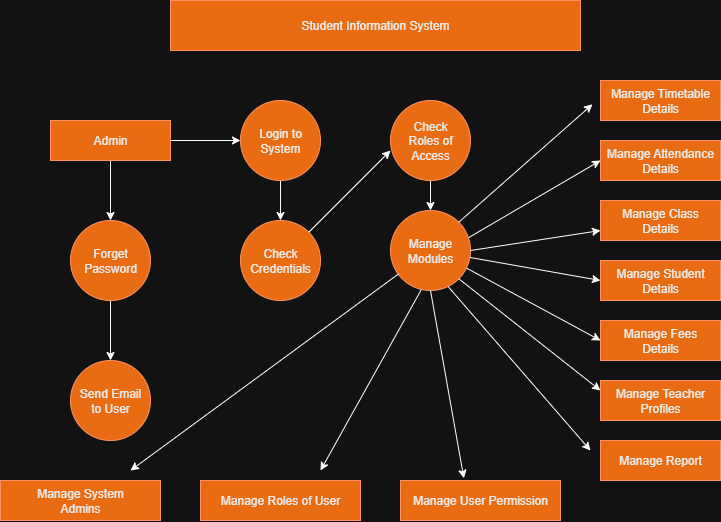

The diagram above was exported from draw.io. Its source (the exported page's mxGraphModel, read from the mxfile embedded in the PNG):
<mxGraphModel dx="1310" dy="695" grid="1" gridSize="10" guides="1" tooltips="1" connect="1" arrows="1" fold="1" page="1" pageScale="1" pageWidth="850" pageHeight="1100" math="0" shadow="0">
  <root>
    <mxCell id="0" />
    <mxCell id="1" parent="0" />
    <mxCell id="2F3xYnZ5ab0hn5XD0yyF-1" value="Student Information System" style="rounded=0;whiteSpace=wrap;html=1;fillColor=#fa6800;fontColor=#000000;strokeColor=#C73500;" vertex="1" parent="1">
      <mxGeometry x="270" y="60" width="410" height="50" as="geometry" />
    </mxCell>
    <mxCell id="2F3xYnZ5ab0hn5XD0yyF-2" value="" style="edgeStyle=orthogonalEdgeStyle;rounded=0;orthogonalLoop=1;jettySize=auto;html=1;" edge="1" parent="1" source="2F3xYnZ5ab0hn5XD0yyF-4" target="2F3xYnZ5ab0hn5XD0yyF-6">
      <mxGeometry relative="1" as="geometry" />
    </mxCell>
    <mxCell id="2F3xYnZ5ab0hn5XD0yyF-3" value="" style="edgeStyle=orthogonalEdgeStyle;rounded=0;orthogonalLoop=1;jettySize=auto;html=1;" edge="1" parent="1" source="2F3xYnZ5ab0hn5XD0yyF-4" target="2F3xYnZ5ab0hn5XD0yyF-8">
      <mxGeometry relative="1" as="geometry" />
    </mxCell>
    <mxCell id="2F3xYnZ5ab0hn5XD0yyF-4" value="Admin" style="rounded=0;whiteSpace=wrap;html=1;fillColor=#fa6800;fontColor=#000000;strokeColor=#C73500;" vertex="1" parent="1">
      <mxGeometry x="150" y="180" width="120" height="40" as="geometry" />
    </mxCell>
    <mxCell id="2F3xYnZ5ab0hn5XD0yyF-5" value="" style="edgeStyle=orthogonalEdgeStyle;rounded=0;orthogonalLoop=1;jettySize=auto;html=1;" edge="1" parent="1" source="2F3xYnZ5ab0hn5XD0yyF-6" target="2F3xYnZ5ab0hn5XD0yyF-9">
      <mxGeometry relative="1" as="geometry" />
    </mxCell>
    <mxCell id="2F3xYnZ5ab0hn5XD0yyF-6" value="Login to&lt;div&gt;System&lt;/div&gt;" style="ellipse;whiteSpace=wrap;html=1;fillColor=#fa6800;strokeColor=#C73500;fontColor=#000000;rounded=0;" vertex="1" parent="1">
      <mxGeometry x="340" y="160" width="80" height="80" as="geometry" />
    </mxCell>
    <mxCell id="2F3xYnZ5ab0hn5XD0yyF-7" value="" style="edgeStyle=orthogonalEdgeStyle;rounded=0;orthogonalLoop=1;jettySize=auto;html=1;" edge="1" parent="1" source="2F3xYnZ5ab0hn5XD0yyF-8" target="2F3xYnZ5ab0hn5XD0yyF-21">
      <mxGeometry relative="1" as="geometry" />
    </mxCell>
    <mxCell id="2F3xYnZ5ab0hn5XD0yyF-8" value="Forget&lt;div&gt;Password&lt;/div&gt;" style="ellipse;whiteSpace=wrap;html=1;fillColor=#fa6800;strokeColor=#C73500;fontColor=#000000;rounded=0;" vertex="1" parent="1">
      <mxGeometry x="170" y="280" width="80" height="80" as="geometry" />
    </mxCell>
    <mxCell id="2F3xYnZ5ab0hn5XD0yyF-9" value="Check&lt;div&gt;Credentials&lt;/div&gt;" style="ellipse;whiteSpace=wrap;html=1;fillColor=#fa6800;strokeColor=#C73500;fontColor=#000000;rounded=0;" vertex="1" parent="1">
      <mxGeometry x="340" y="280" width="80" height="80" as="geometry" />
    </mxCell>
    <mxCell id="2F3xYnZ5ab0hn5XD0yyF-10" value="" style="edgeStyle=orthogonalEdgeStyle;rounded=0;orthogonalLoop=1;jettySize=auto;html=1;" edge="1" parent="1" source="2F3xYnZ5ab0hn5XD0yyF-11" target="2F3xYnZ5ab0hn5XD0yyF-12">
      <mxGeometry relative="1" as="geometry" />
    </mxCell>
    <mxCell id="2F3xYnZ5ab0hn5XD0yyF-11" value="Check&lt;div&gt;Roles of&lt;/div&gt;&lt;div&gt;Access&lt;/div&gt;" style="ellipse;whiteSpace=wrap;html=1;aspect=fixed;fillColor=#fa6800;fontColor=#000000;strokeColor=#C73500;" vertex="1" parent="1">
      <mxGeometry x="490" y="160" width="80" height="80" as="geometry" />
    </mxCell>
    <mxCell id="2F3xYnZ5ab0hn5XD0yyF-12" value="Manage&lt;div&gt;Modules&lt;/div&gt;" style="ellipse;whiteSpace=wrap;html=1;aspect=fixed;fillColor=#fa6800;fontColor=#000000;strokeColor=#C73500;" vertex="1" parent="1">
      <mxGeometry x="490" y="270" width="80" height="80" as="geometry" />
    </mxCell>
    <mxCell id="2F3xYnZ5ab0hn5XD0yyF-13" value="" style="endArrow=classic;html=1;rounded=0;" edge="1" parent="1" source="2F3xYnZ5ab0hn5XD0yyF-9">
      <mxGeometry width="50" height="50" relative="1" as="geometry">
        <mxPoint x="420" y="280" as="sourcePoint" />
        <mxPoint x="490" y="210" as="targetPoint" />
      </mxGeometry>
    </mxCell>
    <mxCell id="2F3xYnZ5ab0hn5XD0yyF-14" value="Manage Timetable&lt;div&gt;Details&lt;/div&gt;" style="rounded=0;whiteSpace=wrap;html=1;fillColor=#fa6800;fontColor=#000000;strokeColor=#C73500;" vertex="1" parent="1">
      <mxGeometry x="700" y="140" width="120" height="40" as="geometry" />
    </mxCell>
    <mxCell id="2F3xYnZ5ab0hn5XD0yyF-15" value="Manage Attendance&lt;div&gt;Details&lt;/div&gt;" style="rounded=0;whiteSpace=wrap;html=1;fillColor=#fa6800;fontColor=#000000;strokeColor=#C73500;" vertex="1" parent="1">
      <mxGeometry x="700" y="200" width="120" height="40" as="geometry" />
    </mxCell>
    <mxCell id="2F3xYnZ5ab0hn5XD0yyF-16" value="Manage Class&lt;div&gt;Details&lt;/div&gt;" style="rounded=0;whiteSpace=wrap;html=1;fillColor=#fa6800;fontColor=#000000;strokeColor=#C73500;" vertex="1" parent="1">
      <mxGeometry x="700" y="260" width="120" height="40" as="geometry" />
    </mxCell>
    <mxCell id="2F3xYnZ5ab0hn5XD0yyF-17" value="Manage Student&lt;div&gt;Details&lt;/div&gt;" style="rounded=0;whiteSpace=wrap;html=1;fillColor=#fa6800;fontColor=#000000;strokeColor=#C73500;" vertex="1" parent="1">
      <mxGeometry x="700" y="320" width="120" height="40" as="geometry" />
    </mxCell>
    <mxCell id="2F3xYnZ5ab0hn5XD0yyF-18" value="Manage Fees&lt;div&gt;Details&lt;/div&gt;" style="rounded=0;whiteSpace=wrap;html=1;fillColor=#fa6800;fontColor=#000000;strokeColor=#C73500;" vertex="1" parent="1">
      <mxGeometry x="700" y="380" width="120" height="40" as="geometry" />
    </mxCell>
    <mxCell id="2F3xYnZ5ab0hn5XD0yyF-19" value="Manage Teacher&lt;div&gt;Profiles&lt;/div&gt;" style="rounded=0;whiteSpace=wrap;html=1;fillColor=#fa6800;fontColor=#000000;strokeColor=#C73500;" vertex="1" parent="1">
      <mxGeometry x="700" y="440" width="120" height="40" as="geometry" />
    </mxCell>
    <mxCell id="2F3xYnZ5ab0hn5XD0yyF-20" value="Manage Report" style="rounded=0;whiteSpace=wrap;html=1;fillColor=#fa6800;fontColor=#000000;strokeColor=#C73500;" vertex="1" parent="1">
      <mxGeometry x="700" y="500" width="120" height="40" as="geometry" />
    </mxCell>
    <mxCell id="2F3xYnZ5ab0hn5XD0yyF-21" value="Send Email&lt;div&gt;to User&lt;/div&gt;" style="ellipse;whiteSpace=wrap;html=1;fillColor=#fa6800;strokeColor=#C73500;fontColor=#000000;rounded=0;" vertex="1" parent="1">
      <mxGeometry x="170" y="420" width="80" height="80" as="geometry" />
    </mxCell>
    <mxCell id="2F3xYnZ5ab0hn5XD0yyF-22" value="Manage System&lt;div&gt;Admins&lt;/div&gt;" style="rounded=0;whiteSpace=wrap;html=1;fillColor=#fa6800;fontColor=#000000;strokeColor=#C73500;" vertex="1" parent="1">
      <mxGeometry x="100" y="540" width="160" height="40" as="geometry" />
    </mxCell>
    <mxCell id="2F3xYnZ5ab0hn5XD0yyF-23" value="Manage Roles of User" style="rounded=0;whiteSpace=wrap;html=1;fillColor=#fa6800;fontColor=#000000;strokeColor=#C73500;" vertex="1" parent="1">
      <mxGeometry x="300" y="540" width="160" height="40" as="geometry" />
    </mxCell>
    <mxCell id="2F3xYnZ5ab0hn5XD0yyF-24" value="Manage User Permission" style="rounded=0;whiteSpace=wrap;html=1;fillColor=#fa6800;fontColor=#000000;strokeColor=#C73500;" vertex="1" parent="1">
      <mxGeometry x="500" y="540" width="160" height="40" as="geometry" />
    </mxCell>
    <mxCell id="2F3xYnZ5ab0hn5XD0yyF-25" value="" style="endArrow=classic;html=1;rounded=0;entryX=-0.067;entryY=0.595;entryDx=0;entryDy=0;entryPerimeter=0;exitX=1;exitY=0;exitDx=0;exitDy=0;" edge="1" parent="1" source="2F3xYnZ5ab0hn5XD0yyF-12" target="2F3xYnZ5ab0hn5XD0yyF-14">
      <mxGeometry width="50" height="50" relative="1" as="geometry">
        <mxPoint x="560" y="280" as="sourcePoint" />
        <mxPoint x="690" y="150" as="targetPoint" />
      </mxGeometry>
    </mxCell>
    <mxCell id="2F3xYnZ5ab0hn5XD0yyF-26" value="" style="endArrow=classic;html=1;rounded=0;entryX=0;entryY=0.5;entryDx=0;entryDy=0;exitX=0.977;exitY=0.339;exitDx=0;exitDy=0;exitPerimeter=0;" edge="1" parent="1" source="2F3xYnZ5ab0hn5XD0yyF-12" target="2F3xYnZ5ab0hn5XD0yyF-15">
      <mxGeometry width="50" height="50" relative="1" as="geometry">
        <mxPoint x="570" y="296" as="sourcePoint" />
        <mxPoint x="640" y="260" as="targetPoint" />
      </mxGeometry>
    </mxCell>
    <mxCell id="2F3xYnZ5ab0hn5XD0yyF-27" value="" style="endArrow=classic;html=1;rounded=0;entryX=0;entryY=0.75;entryDx=0;entryDy=0;exitX=1;exitY=0.5;exitDx=0;exitDy=0;" edge="1" parent="1" source="2F3xYnZ5ab0hn5XD0yyF-12" target="2F3xYnZ5ab0hn5XD0yyF-16">
      <mxGeometry width="50" height="50" relative="1" as="geometry">
        <mxPoint x="584" y="306" as="sourcePoint" />
        <mxPoint x="710" y="230" as="targetPoint" />
      </mxGeometry>
    </mxCell>
    <mxCell id="2F3xYnZ5ab0hn5XD0yyF-28" value="" style="endArrow=classic;html=1;rounded=0;entryX=0;entryY=0.5;entryDx=0;entryDy=0;" edge="1" parent="1" source="2F3xYnZ5ab0hn5XD0yyF-12" target="2F3xYnZ5ab0hn5XD0yyF-17">
      <mxGeometry width="50" height="50" relative="1" as="geometry">
        <mxPoint x="580" y="320" as="sourcePoint" />
        <mxPoint x="710" y="300" as="targetPoint" />
      </mxGeometry>
    </mxCell>
    <mxCell id="2F3xYnZ5ab0hn5XD0yyF-29" value="" style="endArrow=classic;html=1;rounded=0;entryX=0;entryY=0.5;entryDx=0;entryDy=0;exitX=0.952;exitY=0.721;exitDx=0;exitDy=0;exitPerimeter=0;" edge="1" parent="1" source="2F3xYnZ5ab0hn5XD0yyF-12" target="2F3xYnZ5ab0hn5XD0yyF-18">
      <mxGeometry width="50" height="50" relative="1" as="geometry">
        <mxPoint x="570" y="330" as="sourcePoint" />
        <mxPoint x="710" y="350" as="targetPoint" />
      </mxGeometry>
    </mxCell>
    <mxCell id="2F3xYnZ5ab0hn5XD0yyF-30" value="" style="endArrow=classic;html=1;rounded=0;entryX=0;entryY=0.25;entryDx=0;entryDy=0;exitX=1;exitY=1;exitDx=0;exitDy=0;" edge="1" parent="1" source="2F3xYnZ5ab0hn5XD0yyF-12" target="2F3xYnZ5ab0hn5XD0yyF-19">
      <mxGeometry width="50" height="50" relative="1" as="geometry">
        <mxPoint x="560" y="350" as="sourcePoint" />
        <mxPoint x="710" y="410" as="targetPoint" />
      </mxGeometry>
    </mxCell>
    <mxCell id="2F3xYnZ5ab0hn5XD0yyF-31" value="" style="endArrow=classic;html=1;rounded=0;exitX=0.72;exitY=0.951;exitDx=0;exitDy=0;exitPerimeter=0;" edge="1" parent="1" source="2F3xYnZ5ab0hn5XD0yyF-12">
      <mxGeometry width="50" height="50" relative="1" as="geometry">
        <mxPoint x="550" y="350" as="sourcePoint" />
        <mxPoint x="690" y="510" as="targetPoint" />
        <Array as="points" />
      </mxGeometry>
    </mxCell>
    <mxCell id="2F3xYnZ5ab0hn5XD0yyF-32" value="" style="endArrow=classic;html=1;rounded=0;entryX=0.396;entryY=-0.056;entryDx=0;entryDy=0;entryPerimeter=0;exitX=0.5;exitY=1;exitDx=0;exitDy=0;" edge="1" parent="1" source="2F3xYnZ5ab0hn5XD0yyF-12" target="2F3xYnZ5ab0hn5XD0yyF-24">
      <mxGeometry width="50" height="50" relative="1" as="geometry">
        <mxPoint x="540" y="410" as="sourcePoint" />
        <mxPoint x="700" y="520" as="targetPoint" />
        <Array as="points" />
      </mxGeometry>
    </mxCell>
    <mxCell id="2F3xYnZ5ab0hn5XD0yyF-33" value="" style="endArrow=classic;html=1;rounded=0;exitX=0.384;exitY=0.991;exitDx=0;exitDy=0;exitPerimeter=0;" edge="1" parent="1" source="2F3xYnZ5ab0hn5XD0yyF-12">
      <mxGeometry width="50" height="50" relative="1" as="geometry">
        <mxPoint x="520" y="351" as="sourcePoint" />
        <mxPoint x="420" y="530" as="targetPoint" />
        <Array as="points" />
      </mxGeometry>
    </mxCell>
    <mxCell id="2F3xYnZ5ab0hn5XD0yyF-34" value="" style="endArrow=classic;html=1;rounded=0;" edge="1" parent="1" source="2F3xYnZ5ab0hn5XD0yyF-12">
      <mxGeometry width="50" height="50" relative="1" as="geometry">
        <mxPoint x="520" y="370" as="sourcePoint" />
        <mxPoint x="230" y="530" as="targetPoint" />
        <Array as="points" />
      </mxGeometry>
    </mxCell>
  </root>
</mxGraphModel>